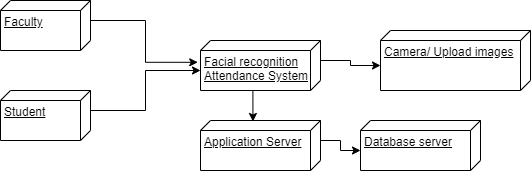

The diagram above was exported from draw.io. Its source (the exported page's mxGraphModel, read from the mxfile embedded in the PNG):
<mxGraphModel dx="1038" dy="548" grid="1" gridSize="10" guides="1" tooltips="1" connect="1" arrows="1" fold="1" page="1" pageScale="1" pageWidth="827" pageHeight="1169" math="0" shadow="0">
  <root>
    <mxCell id="WIyWlLk6GJQsqaUBKTNV-0" />
    <mxCell id="WIyWlLk6GJQsqaUBKTNV-1" parent="WIyWlLk6GJQsqaUBKTNV-0" />
    <mxCell id="Qtjbr_W_CcU2Eil6UE21-12" style="edgeStyle=orthogonalEdgeStyle;rounded=0;orthogonalLoop=1;jettySize=auto;html=1;exitX=0;exitY=0;exitDx=20;exitDy=0;exitPerimeter=0;entryX=0.436;entryY=1.023;entryDx=0;entryDy=0;entryPerimeter=0;endArrow=classic;endFill=1;" edge="1" parent="WIyWlLk6GJQsqaUBKTNV-1" source="Qtjbr_W_CcU2Eil6UE21-8" target="Qtjbr_W_CcU2Eil6UE21-10">
      <mxGeometry relative="1" as="geometry" />
    </mxCell>
    <mxCell id="Qtjbr_W_CcU2Eil6UE21-8" value="Faculty" style="verticalAlign=top;align=left;spacingTop=8;spacingLeft=2;spacingRight=12;shape=cube;size=10;direction=south;fontStyle=4;html=1;" vertex="1" parent="WIyWlLk6GJQsqaUBKTNV-1">
      <mxGeometry x="120" y="150" width="90" height="50" as="geometry" />
    </mxCell>
    <mxCell id="Qtjbr_W_CcU2Eil6UE21-13" style="edgeStyle=orthogonalEdgeStyle;rounded=0;orthogonalLoop=1;jettySize=auto;html=1;exitX=0;exitY=0;exitDx=20;exitDy=0;exitPerimeter=0;entryX=0;entryY=0;entryDx=30;entryDy=120;entryPerimeter=0;endArrow=classic;endFill=1;" edge="1" parent="WIyWlLk6GJQsqaUBKTNV-1" source="Qtjbr_W_CcU2Eil6UE21-9" target="Qtjbr_W_CcU2Eil6UE21-10">
      <mxGeometry relative="1" as="geometry" />
    </mxCell>
    <mxCell id="Qtjbr_W_CcU2Eil6UE21-9" value="Student" style="verticalAlign=top;align=left;spacingTop=8;spacingLeft=2;spacingRight=12;shape=cube;size=10;direction=south;fontStyle=4;html=1;" vertex="1" parent="WIyWlLk6GJQsqaUBKTNV-1">
      <mxGeometry x="120" y="240" width="90" height="50" as="geometry" />
    </mxCell>
    <mxCell id="Qtjbr_W_CcU2Eil6UE21-15" style="edgeStyle=orthogonalEdgeStyle;rounded=0;orthogonalLoop=1;jettySize=auto;html=1;exitX=0;exitY=0;exitDx=50;exitDy=65;exitPerimeter=0;entryX=0.02;entryY=0.563;entryDx=0;entryDy=0;entryPerimeter=0;endArrow=classic;endFill=1;" edge="1" parent="WIyWlLk6GJQsqaUBKTNV-1" source="Qtjbr_W_CcU2Eil6UE21-10" target="Qtjbr_W_CcU2Eil6UE21-14">
      <mxGeometry relative="1" as="geometry" />
    </mxCell>
    <mxCell id="Qtjbr_W_CcU2Eil6UE21-19" style="edgeStyle=orthogonalEdgeStyle;rounded=0;orthogonalLoop=1;jettySize=auto;html=1;exitX=0;exitY=0;exitDx=20;exitDy=0;exitPerimeter=0;entryX=0;entryY=0;entryDx=35;entryDy=150;entryPerimeter=0;endArrow=classic;endFill=1;" edge="1" parent="WIyWlLk6GJQsqaUBKTNV-1" source="Qtjbr_W_CcU2Eil6UE21-10" target="Qtjbr_W_CcU2Eil6UE21-18">
      <mxGeometry relative="1" as="geometry" />
    </mxCell>
    <mxCell id="Qtjbr_W_CcU2Eil6UE21-10" value="Facial recognition&lt;br&gt;Attendance System" style="verticalAlign=top;align=left;spacingTop=8;spacingLeft=2;spacingRight=12;shape=cube;size=10;direction=south;fontStyle=4;html=1;" vertex="1" parent="WIyWlLk6GJQsqaUBKTNV-1">
      <mxGeometry x="320" y="190" width="120" height="50" as="geometry" />
    </mxCell>
    <mxCell id="Qtjbr_W_CcU2Eil6UE21-17" style="edgeStyle=orthogonalEdgeStyle;rounded=0;orthogonalLoop=1;jettySize=auto;html=1;exitX=0;exitY=0;exitDx=20;exitDy=0;exitPerimeter=0;entryX=0;entryY=0;entryDx=30;entryDy=120;entryPerimeter=0;endArrow=classic;endFill=1;" edge="1" parent="WIyWlLk6GJQsqaUBKTNV-1" source="Qtjbr_W_CcU2Eil6UE21-14" target="Qtjbr_W_CcU2Eil6UE21-16">
      <mxGeometry relative="1" as="geometry" />
    </mxCell>
    <mxCell id="Qtjbr_W_CcU2Eil6UE21-14" value="Application Server" style="verticalAlign=top;align=left;spacingTop=8;spacingLeft=2;spacingRight=12;shape=cube;size=10;direction=south;fontStyle=4;html=1;" vertex="1" parent="WIyWlLk6GJQsqaUBKTNV-1">
      <mxGeometry x="320" y="270" width="120" height="50" as="geometry" />
    </mxCell>
    <mxCell id="Qtjbr_W_CcU2Eil6UE21-16" value="Database server" style="verticalAlign=top;align=left;spacingTop=8;spacingLeft=2;spacingRight=12;shape=cube;size=10;direction=south;fontStyle=4;html=1;" vertex="1" parent="WIyWlLk6GJQsqaUBKTNV-1">
      <mxGeometry x="480" y="270" width="120" height="50" as="geometry" />
    </mxCell>
    <mxCell id="Qtjbr_W_CcU2Eil6UE21-18" value="Camera/ Upload images" style="verticalAlign=top;align=left;spacingTop=8;spacingLeft=2;spacingRight=12;shape=cube;size=10;direction=south;fontStyle=4;html=1;" vertex="1" parent="WIyWlLk6GJQsqaUBKTNV-1">
      <mxGeometry x="500" y="180" width="150" height="60" as="geometry" />
    </mxCell>
  </root>
</mxGraphModel>